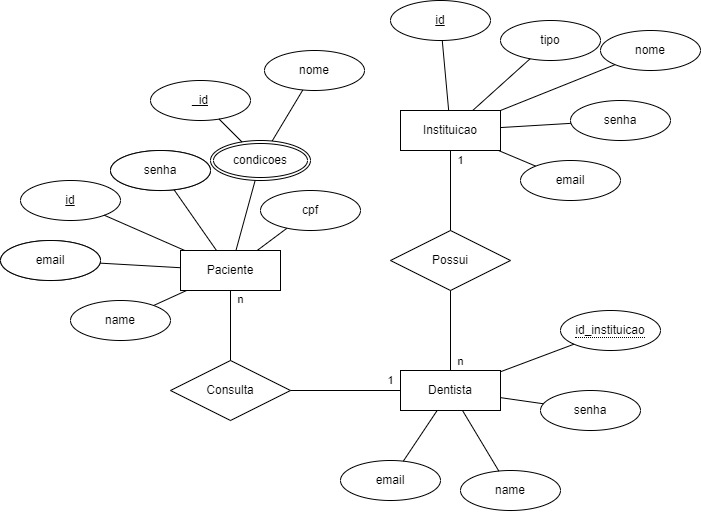

The diagram above was exported from draw.io. Its source (the exported page's mxGraphModel, read from the mxfile embedded in the PNG):
<mxGraphModel dx="961" dy="523" grid="1" gridSize="10" guides="1" tooltips="1" connect="1" arrows="1" fold="1" page="1" pageScale="1" pageWidth="827" pageHeight="1169" math="0" shadow="0">
  <root>
    <mxCell id="0" />
    <mxCell id="1" parent="0" />
    <mxCell id="DbdM4YEgdtRYltPSw6OL-1" value="Dentista" style="whiteSpace=wrap;html=1;align=center;" vertex="1" parent="1">
      <mxGeometry x="450" y="380" width="100" height="40" as="geometry" />
    </mxCell>
    <mxCell id="DbdM4YEgdtRYltPSw6OL-2" value="Possui" style="shape=rhombus;perimeter=rhombusPerimeter;whiteSpace=wrap;html=1;align=center;" vertex="1" parent="1">
      <mxGeometry x="440" y="240" width="120" height="60" as="geometry" />
    </mxCell>
    <mxCell id="DbdM4YEgdtRYltPSw6OL-3" value="Instituicao" style="whiteSpace=wrap;html=1;align=center;" vertex="1" parent="1">
      <mxGeometry x="450" y="120" width="100" height="40" as="geometry" />
    </mxCell>
    <mxCell id="DbdM4YEgdtRYltPSw6OL-4" value="Paciente" style="whiteSpace=wrap;html=1;align=center;" vertex="1" parent="1">
      <mxGeometry x="230" y="260" width="100" height="40" as="geometry" />
    </mxCell>
    <mxCell id="DbdM4YEgdtRYltPSw6OL-6" value="" style="endArrow=none;html=1;rounded=0;" edge="1" parent="1" source="DbdM4YEgdtRYltPSw6OL-1" target="DbdM4YEgdtRYltPSw6OL-2">
      <mxGeometry relative="1" as="geometry">
        <mxPoint x="330" y="390" as="sourcePoint" />
        <mxPoint x="490" y="390" as="targetPoint" />
      </mxGeometry>
    </mxCell>
    <mxCell id="DbdM4YEgdtRYltPSw6OL-13" value="n" style="edgeLabel;html=1;align=center;verticalAlign=middle;resizable=0;points=[];" vertex="1" connectable="0" parent="DbdM4YEgdtRYltPSw6OL-6">
      <mxGeometry x="-0.585" relative="1" as="geometry">
        <mxPoint x="10" y="7" as="offset" />
      </mxGeometry>
    </mxCell>
    <mxCell id="DbdM4YEgdtRYltPSw6OL-7" value="" style="endArrow=none;html=1;rounded=0;" edge="1" parent="1" source="DbdM4YEgdtRYltPSw6OL-3" target="DbdM4YEgdtRYltPSw6OL-2">
      <mxGeometry relative="1" as="geometry">
        <mxPoint x="330" y="390" as="sourcePoint" />
        <mxPoint x="490" y="390" as="targetPoint" />
      </mxGeometry>
    </mxCell>
    <mxCell id="DbdM4YEgdtRYltPSw6OL-14" value="1" style="edgeLabel;html=1;align=center;verticalAlign=middle;resizable=0;points=[];" vertex="1" connectable="0" parent="DbdM4YEgdtRYltPSw6OL-7">
      <mxGeometry x="-0.885" y="1" relative="1" as="geometry">
        <mxPoint x="9" y="5" as="offset" />
      </mxGeometry>
    </mxCell>
    <mxCell id="DbdM4YEgdtRYltPSw6OL-8" value="Consulta" style="shape=rhombus;perimeter=rhombusPerimeter;whiteSpace=wrap;html=1;align=center;" vertex="1" parent="1">
      <mxGeometry x="220" y="370" width="120" height="60" as="geometry" />
    </mxCell>
    <mxCell id="DbdM4YEgdtRYltPSw6OL-9" value="" style="endArrow=none;html=1;rounded=0;" edge="1" parent="1" source="DbdM4YEgdtRYltPSw6OL-8" target="DbdM4YEgdtRYltPSw6OL-1">
      <mxGeometry relative="1" as="geometry">
        <mxPoint x="330" y="390" as="sourcePoint" />
        <mxPoint x="490" y="390" as="targetPoint" />
      </mxGeometry>
    </mxCell>
    <mxCell id="DbdM4YEgdtRYltPSw6OL-11" value="1" style="edgeLabel;html=1;align=center;verticalAlign=middle;resizable=0;points=[];" vertex="1" connectable="0" parent="DbdM4YEgdtRYltPSw6OL-9">
      <mxGeometry x="0.6727" y="3" relative="1" as="geometry">
        <mxPoint x="8" y="-7" as="offset" />
      </mxGeometry>
    </mxCell>
    <mxCell id="DbdM4YEgdtRYltPSw6OL-10" value="" style="endArrow=none;html=1;rounded=0;" edge="1" parent="1" source="DbdM4YEgdtRYltPSw6OL-4" target="DbdM4YEgdtRYltPSw6OL-8">
      <mxGeometry relative="1" as="geometry">
        <mxPoint x="330" y="390" as="sourcePoint" />
        <mxPoint x="490" y="390" as="targetPoint" />
      </mxGeometry>
    </mxCell>
    <mxCell id="DbdM4YEgdtRYltPSw6OL-12" value="n" style="edgeLabel;html=1;align=center;verticalAlign=middle;resizable=0;points=[];" vertex="1" connectable="0" parent="DbdM4YEgdtRYltPSw6OL-10">
      <mxGeometry x="-0.7543" y="-1" relative="1" as="geometry">
        <mxPoint x="11" as="offset" />
      </mxGeometry>
    </mxCell>
    <mxCell id="DbdM4YEgdtRYltPSw6OL-15" value="id" style="ellipse;whiteSpace=wrap;html=1;align=center;fontStyle=4;" vertex="1" parent="1">
      <mxGeometry x="70" y="190" width="100" height="40" as="geometry" />
    </mxCell>
    <mxCell id="DbdM4YEgdtRYltPSw6OL-16" value="" style="endArrow=none;html=1;rounded=0;" edge="1" parent="1" source="DbdM4YEgdtRYltPSw6OL-19" target="DbdM4YEgdtRYltPSw6OL-24">
      <mxGeometry relative="1" as="geometry">
        <mxPoint x="360" y="290" as="sourcePoint" />
        <mxPoint x="520" y="290" as="targetPoint" />
      </mxGeometry>
    </mxCell>
    <mxCell id="DbdM4YEgdtRYltPSw6OL-17" value="" style="endArrow=none;html=1;rounded=0;" edge="1" parent="1" source="DbdM4YEgdtRYltPSw6OL-4" target="DbdM4YEgdtRYltPSw6OL-25">
      <mxGeometry relative="1" as="geometry">
        <mxPoint x="360" y="290" as="sourcePoint" />
        <mxPoint x="520" y="290" as="targetPoint" />
      </mxGeometry>
    </mxCell>
    <mxCell id="DbdM4YEgdtRYltPSw6OL-18" value="" style="endArrow=none;html=1;rounded=0;" edge="1" parent="1" source="DbdM4YEgdtRYltPSw6OL-15" target="DbdM4YEgdtRYltPSw6OL-4">
      <mxGeometry relative="1" as="geometry">
        <mxPoint x="360" y="290" as="sourcePoint" />
        <mxPoint x="520" y="290" as="targetPoint" />
      </mxGeometry>
    </mxCell>
    <mxCell id="DbdM4YEgdtRYltPSw6OL-19" value="condicoes" style="ellipse;shape=doubleEllipse;margin=3;whiteSpace=wrap;html=1;align=center;" vertex="1" parent="1">
      <mxGeometry x="260" y="150" width="100" height="40" as="geometry" />
    </mxCell>
    <mxCell id="DbdM4YEgdtRYltPSw6OL-20" value="" style="endArrow=none;html=1;rounded=0;" edge="1" parent="1" source="DbdM4YEgdtRYltPSw6OL-22" target="DbdM4YEgdtRYltPSw6OL-4">
      <mxGeometry relative="1" as="geometry">
        <mxPoint x="300" y="290" as="sourcePoint" />
        <mxPoint x="460" y="290" as="targetPoint" />
      </mxGeometry>
    </mxCell>
    <mxCell id="DbdM4YEgdtRYltPSw6OL-21" value="" style="endArrow=none;html=1;rounded=0;" edge="1" parent="1" source="DbdM4YEgdtRYltPSw6OL-19" target="DbdM4YEgdtRYltPSw6OL-4">
      <mxGeometry relative="1" as="geometry">
        <mxPoint x="300" y="290" as="sourcePoint" />
        <mxPoint x="460" y="290" as="targetPoint" />
      </mxGeometry>
    </mxCell>
    <mxCell id="DbdM4YEgdtRYltPSw6OL-22" value="cpf" style="ellipse;whiteSpace=wrap;html=1;align=center;" vertex="1" parent="1">
      <mxGeometry x="310" y="200" width="100" height="40" as="geometry" />
    </mxCell>
    <mxCell id="DbdM4YEgdtRYltPSw6OL-23" value="email" style="ellipse;whiteSpace=wrap;html=1;align=center;" vertex="1" parent="1">
      <mxGeometry x="50" y="250" width="100" height="40" as="geometry" />
    </mxCell>
    <mxCell id="DbdM4YEgdtRYltPSw6OL-24" value="nome" style="ellipse;whiteSpace=wrap;html=1;align=center;" vertex="1" parent="1">
      <mxGeometry x="314" y="60" width="100" height="40" as="geometry" />
    </mxCell>
    <mxCell id="DbdM4YEgdtRYltPSw6OL-25" value="name" style="ellipse;whiteSpace=wrap;html=1;align=center;" vertex="1" parent="1">
      <mxGeometry x="120" y="310" width="100" height="40" as="geometry" />
    </mxCell>
    <mxCell id="DbdM4YEgdtRYltPSw6OL-26" value="id" style="ellipse;whiteSpace=wrap;html=1;align=center;fontStyle=4;" vertex="1" parent="1">
      <mxGeometry x="440" y="10" width="100" height="40" as="geometry" />
    </mxCell>
    <mxCell id="DbdM4YEgdtRYltPSw6OL-27" value="_id" style="ellipse;whiteSpace=wrap;html=1;align=center;fontStyle=4;" vertex="1" parent="1">
      <mxGeometry x="200" y="90" width="100" height="40" as="geometry" />
    </mxCell>
    <mxCell id="DbdM4YEgdtRYltPSw6OL-28" value="" style="endArrow=none;html=1;rounded=0;" edge="1" parent="1" source="DbdM4YEgdtRYltPSw6OL-35" target="DbdM4YEgdtRYltPSw6OL-4">
      <mxGeometry relative="1" as="geometry">
        <mxPoint x="250" y="230" as="sourcePoint" />
        <mxPoint x="410" y="230" as="targetPoint" />
      </mxGeometry>
    </mxCell>
    <mxCell id="DbdM4YEgdtRYltPSw6OL-29" value="" style="endArrow=none;html=1;rounded=0;" edge="1" parent="1" source="DbdM4YEgdtRYltPSw6OL-23" target="DbdM4YEgdtRYltPSw6OL-4">
      <mxGeometry relative="1" as="geometry">
        <mxPoint x="250" y="230" as="sourcePoint" />
        <mxPoint x="410" y="230" as="targetPoint" />
      </mxGeometry>
    </mxCell>
    <mxCell id="DbdM4YEgdtRYltPSw6OL-30" value="" style="endArrow=none;html=1;rounded=0;" edge="1" parent="1" source="DbdM4YEgdtRYltPSw6OL-27" target="DbdM4YEgdtRYltPSw6OL-19">
      <mxGeometry relative="1" as="geometry">
        <mxPoint x="250" y="230" as="sourcePoint" />
        <mxPoint x="410" y="230" as="targetPoint" />
      </mxGeometry>
    </mxCell>
    <mxCell id="DbdM4YEgdtRYltPSw6OL-32" value="tipo" style="ellipse;whiteSpace=wrap;html=1;align=center;" vertex="1" parent="1">
      <mxGeometry x="550" y="30" width="100" height="40" as="geometry" />
    </mxCell>
    <mxCell id="DbdM4YEgdtRYltPSw6OL-33" value="nome" style="ellipse;whiteSpace=wrap;html=1;align=center;" vertex="1" parent="1">
      <mxGeometry x="650" y="40" width="100" height="40" as="geometry" />
    </mxCell>
    <mxCell id="DbdM4YEgdtRYltPSw6OL-35" value="senha" style="ellipse;whiteSpace=wrap;html=1;align=center;" vertex="1" parent="1">
      <mxGeometry x="160" y="160" width="100" height="40" as="geometry" />
    </mxCell>
    <mxCell id="DbdM4YEgdtRYltPSw6OL-36" value="email" style="ellipse;whiteSpace=wrap;html=1;align=center;" vertex="1" parent="1">
      <mxGeometry x="390" y="470" width="100" height="40" as="geometry" />
    </mxCell>
    <mxCell id="DbdM4YEgdtRYltPSw6OL-37" value="name" style="ellipse;whiteSpace=wrap;html=1;align=center;" vertex="1" parent="1">
      <mxGeometry x="510" y="480" width="100" height="40" as="geometry" />
    </mxCell>
    <mxCell id="DbdM4YEgdtRYltPSw6OL-38" value="senha" style="ellipse;whiteSpace=wrap;html=1;align=center;" vertex="1" parent="1">
      <mxGeometry x="590" y="400" width="100" height="40" as="geometry" />
    </mxCell>
    <mxCell id="DbdM4YEgdtRYltPSw6OL-39" value="" style="endArrow=none;html=1;rounded=0;" edge="1" parent="1" source="DbdM4YEgdtRYltPSw6OL-1" target="DbdM4YEgdtRYltPSw6OL-36">
      <mxGeometry relative="1" as="geometry">
        <mxPoint x="550" y="431" as="sourcePoint" />
        <mxPoint x="517" y="446" as="targetPoint" />
      </mxGeometry>
    </mxCell>
    <mxCell id="DbdM4YEgdtRYltPSw6OL-40" value="" style="endArrow=none;html=1;rounded=0;" edge="1" parent="1" source="DbdM4YEgdtRYltPSw6OL-1" target="DbdM4YEgdtRYltPSw6OL-38">
      <mxGeometry relative="1" as="geometry">
        <mxPoint x="537" y="330" as="sourcePoint" />
        <mxPoint x="580" y="391" as="targetPoint" />
      </mxGeometry>
    </mxCell>
    <mxCell id="DbdM4YEgdtRYltPSw6OL-41" value="" style="endArrow=none;html=1;rounded=0;" edge="1" parent="1" source="DbdM4YEgdtRYltPSw6OL-1" target="DbdM4YEgdtRYltPSw6OL-37">
      <mxGeometry relative="1" as="geometry">
        <mxPoint x="464" y="404" as="sourcePoint" />
        <mxPoint x="544" y="408" as="targetPoint" />
      </mxGeometry>
    </mxCell>
    <mxCell id="DbdM4YEgdtRYltPSw6OL-43" value="&lt;span style=&quot;border-bottom: 1px dotted&quot;&gt;id_instituicao&lt;/span&gt;" style="ellipse;whiteSpace=wrap;html=1;align=center;" vertex="1" parent="1">
      <mxGeometry x="610" y="320" width="100" height="40" as="geometry" />
    </mxCell>
    <mxCell id="DbdM4YEgdtRYltPSw6OL-44" value="" style="endArrow=none;html=1;rounded=0;" edge="1" parent="1" source="DbdM4YEgdtRYltPSw6OL-3" target="DbdM4YEgdtRYltPSw6OL-33">
      <mxGeometry relative="1" as="geometry">
        <mxPoint x="430" y="300" as="sourcePoint" />
        <mxPoint x="590" y="300" as="targetPoint" />
      </mxGeometry>
    </mxCell>
    <mxCell id="DbdM4YEgdtRYltPSw6OL-45" value="" style="endArrow=none;html=1;rounded=0;" edge="1" parent="1" source="DbdM4YEgdtRYltPSw6OL-1" target="DbdM4YEgdtRYltPSw6OL-43">
      <mxGeometry relative="1" as="geometry">
        <mxPoint x="430" y="300" as="sourcePoint" />
        <mxPoint x="590" y="300" as="targetPoint" />
      </mxGeometry>
    </mxCell>
    <mxCell id="DbdM4YEgdtRYltPSw6OL-46" value="" style="endArrow=none;html=1;rounded=0;" edge="1" parent="1" source="DbdM4YEgdtRYltPSw6OL-3" target="DbdM4YEgdtRYltPSw6OL-26">
      <mxGeometry relative="1" as="geometry">
        <mxPoint x="560" y="163" as="sourcePoint" />
        <mxPoint x="618" y="179" as="targetPoint" />
      </mxGeometry>
    </mxCell>
    <mxCell id="DbdM4YEgdtRYltPSw6OL-47" value="" style="endArrow=none;html=1;rounded=0;" edge="1" parent="1" source="DbdM4YEgdtRYltPSw6OL-3" target="DbdM4YEgdtRYltPSw6OL-32">
      <mxGeometry relative="1" as="geometry">
        <mxPoint x="570" y="173" as="sourcePoint" />
        <mxPoint x="628" y="189" as="targetPoint" />
      </mxGeometry>
    </mxCell>
    <mxCell id="DbdM4YEgdtRYltPSw6OL-48" value="senha" style="ellipse;whiteSpace=wrap;html=1;align=center;" vertex="1" parent="1">
      <mxGeometry x="160" y="160" width="100" height="40" as="geometry" />
    </mxCell>
    <mxCell id="DbdM4YEgdtRYltPSw6OL-49" value="email" style="ellipse;whiteSpace=wrap;html=1;align=center;" vertex="1" parent="1">
      <mxGeometry x="50" y="250" width="100" height="40" as="geometry" />
    </mxCell>
    <mxCell id="DbdM4YEgdtRYltPSw6OL-50" value="" style="endArrow=none;html=1;rounded=0;" edge="1" parent="1" source="DbdM4YEgdtRYltPSw6OL-52" target="DbdM4YEgdtRYltPSw6OL-3">
      <mxGeometry relative="1" as="geometry">
        <mxPoint x="773" y="169" as="sourcePoint" />
        <mxPoint x="816" y="230" as="targetPoint" />
      </mxGeometry>
    </mxCell>
    <mxCell id="DbdM4YEgdtRYltPSw6OL-51" value="" style="endArrow=none;html=1;rounded=0;" edge="1" parent="1" source="DbdM4YEgdtRYltPSw6OL-53" target="DbdM4YEgdtRYltPSw6OL-3">
      <mxGeometry relative="1" as="geometry">
        <mxPoint x="700" y="243" as="sourcePoint" />
        <mxPoint x="780" y="247" as="targetPoint" />
      </mxGeometry>
    </mxCell>
    <mxCell id="DbdM4YEgdtRYltPSw6OL-52" value="senha" style="ellipse;whiteSpace=wrap;html=1;align=center;" vertex="1" parent="1">
      <mxGeometry x="620" y="110" width="100" height="40" as="geometry" />
    </mxCell>
    <mxCell id="DbdM4YEgdtRYltPSw6OL-53" value="email" style="ellipse;whiteSpace=wrap;html=1;align=center;" vertex="1" parent="1">
      <mxGeometry x="570" y="170" width="100" height="40" as="geometry" />
    </mxCell>
  </root>
</mxGraphModel>